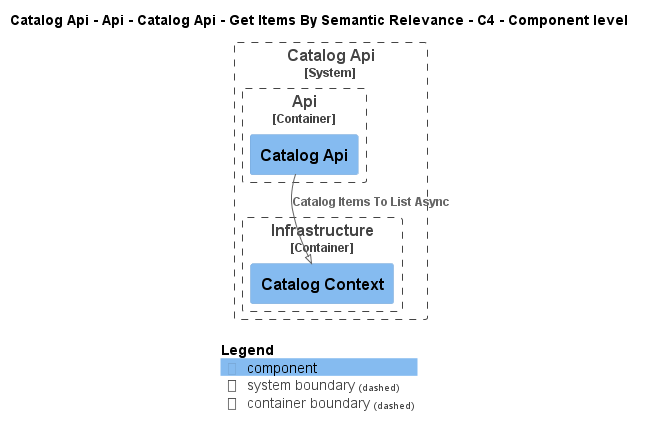

The diagram above was rendered by PlantUML. Its source (embedded in the PNG):
@startuml
!pragma layout smetana
!include ..\..\..\..\..\..\..\..\.c4s\C4_Component.puml

AddElementTag("state:new", $bgColor=green, $fontColor=#ffffff, $borderColor=green, $shadowing="False")
AddElementTag("state:changed", $bgColor=orange, $fontColor=#ffffff, $borderColor=orange, $shadowing="False")
AddElementTag("state:removed", $bgColor=red, $fontColor=#ffffff, $borderColor=red, $shadowing="False")

AddRelTag("state:new", $textColor=green, $lineColor=green)
AddRelTag("state:changed", $textColor=orange, $lineColor=orange)
AddRelTag("state:removed", $textColor=red, $lineColor=red)

SHOW_PERSON_PORTRAIT()
LAYOUT_TOP_DOWN()

skinparam linetype polyline

title Catalog Api - Api - Catalog Api - Get Items By Semantic Relevance - C4 - Component level


System_Boundary(dotnet.eShop.Architecture.SoftwareSystems.CatalogApi, "Catalog Api") {
    
Container_Boundary(dotnet.eShop.Architecture.SoftwareSystems.CatalogApi.Containers.Api, "Api") {
    Component(dotnet.eShop.Architecture.SoftwareSystems.CatalogApi.Containers.Api.Components.CatalogApi, "Catalog Api", "", "")
}
    
Container_Boundary(dotnet.eShop.Architecture.SoftwareSystems.CatalogApi.Containers.Infrastructure, "Infrastructure") {
    Component(dotnet.eShop.Architecture.SoftwareSystems.CatalogApi.Containers.Infrastructure.Components.CatalogContext, "Catalog Context", "", "")
}
}

Rel(dotnet.eShop.Architecture.SoftwareSystems.CatalogApi.Containers.Api.Components.CatalogApi, dotnet.eShop.Architecture.SoftwareSystems.CatalogApi.Containers.Infrastructure.Components.CatalogContext, "Catalog Items To List Async")


SHOW_LEGEND()
@enduml